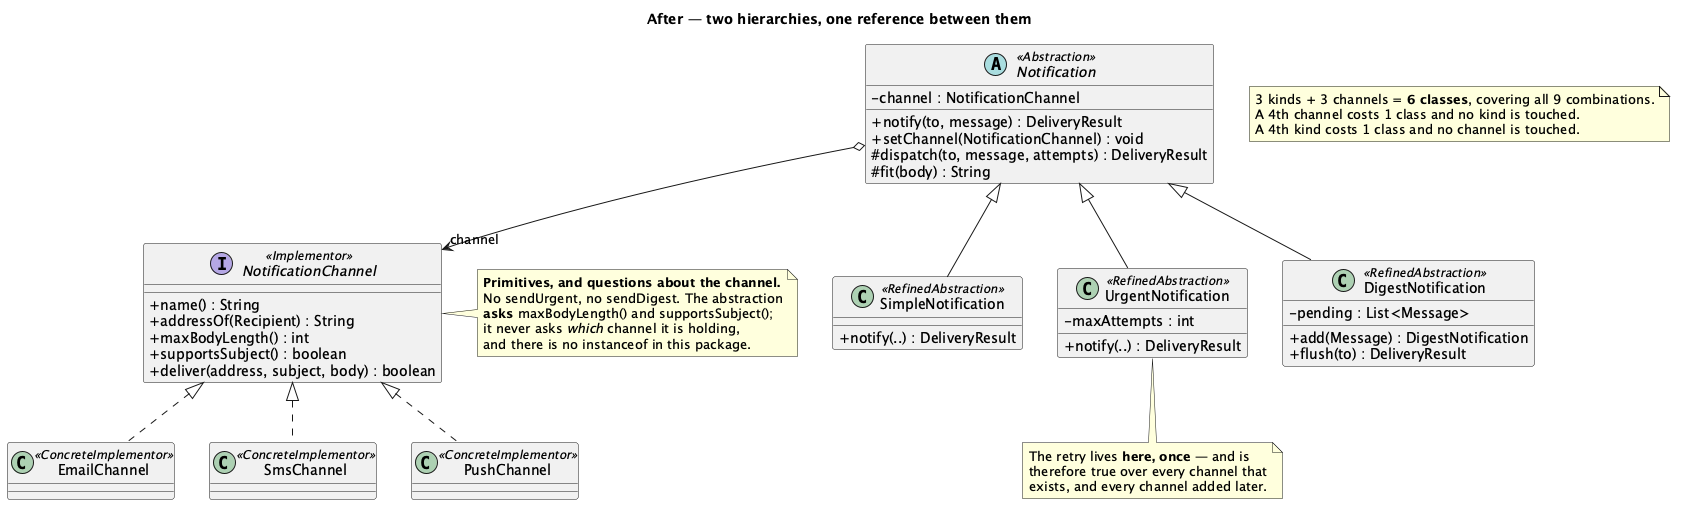

The diagram above was rendered by PlantUML. Its source (embedded in the PNG):
@startuml "Bridge - Notifications (Solution) - Class Diagram"
skinparam classAttributeIconSize 0
title After — two hierarchies, one reference between them


abstract class Notification <<Abstraction>> {
  - channel : NotificationChannel
  + notify(to, message) : DeliveryResult
  + setChannel(NotificationChannel) : void
  # dispatch(to, message, attempts) : DeliveryResult
  # fit(body) : String
}

class SimpleNotification <<RefinedAbstraction>> {
  + notify(..) : DeliveryResult
}
class UrgentNotification <<RefinedAbstraction>> {
  - maxAttempts : int
  + notify(..) : DeliveryResult
}
class DigestNotification <<RefinedAbstraction>> {
  - pending : List<Message>
  + add(Message) : DigestNotification
  + flush(to) : DeliveryResult
}

interface NotificationChannel <<Implementor>> {
  + name() : String
  + addressOf(Recipient) : String
  + maxBodyLength() : int
  + supportsSubject() : boolean
  + deliver(address, subject, body) : boolean
}

class EmailChannel <<ConcreteImplementor>>
class SmsChannel <<ConcreteImplementor>>
class PushChannel <<ConcreteImplementor>>

Notification o--> "channel" NotificationChannel
Notification <|-- SimpleNotification
Notification <|-- UrgentNotification
Notification <|-- DigestNotification
NotificationChannel <|.. EmailChannel
NotificationChannel <|.. SmsChannel
NotificationChannel <|.. PushChannel

note right of NotificationChannel
  <b>Primitives, and questions about the channel.</b>
  No sendUrgent, no sendDigest. The abstraction
  <b>asks</b> maxBodyLength() and supportsSubject();
  it never asks <i>which</i> channel it is holding,
  and there is no instanceof in this package.
end note

note bottom of UrgentNotification
  The retry lives <b>here, once</b> — and is
  therefore true over every channel that
  exists, and every channel added later.
end note

note as N1
  3 kinds <b>+</b> 3 channels = <b>6 classes</b>, covering all 9 combinations.
  A 4th channel costs 1 class and no kind is touched.
  A 4th kind costs 1 class and no channel is touched.
end note

@enduml